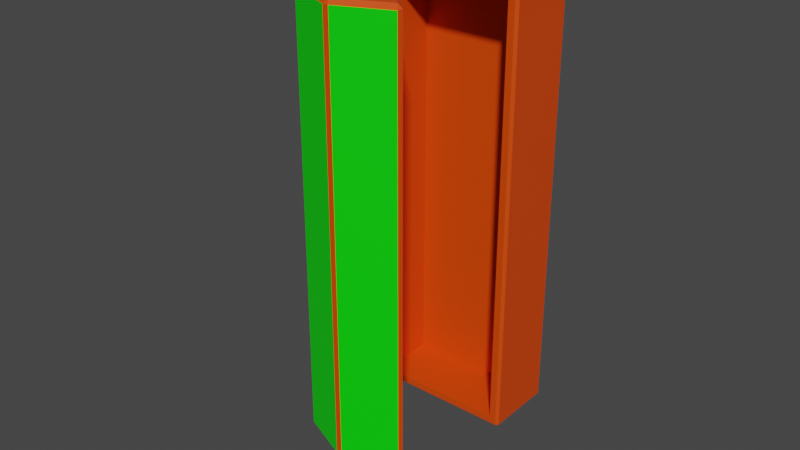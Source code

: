 # Source: sleepmachineDEMO.blend  (saved by Blender 3.6.11; exported with 4.5.12 LTS)
import bpy
from mathutils import Matrix  # noqa: F401  (used for matrix-valued properties, if any)

bpy.ops.wm.read_factory_settings(use_empty=True)
scene = bpy.context.scene
scene.name = 'Scene'

# ---- collections
col_collection = bpy.data.collections.new('Collection'); scene.collection.children.link(col_collection)

# ---- materials (node trees are filled in below, after node groups)
mat_material_001 = bpy.data.materials.new('Material.001')
mat_material_001.use_transparent_shadow = False
mat_material_002 = bpy.data.materials.new('Material.002')
mat_material_002.use_transparent_shadow = False
mat_material_003 = bpy.data.materials.new('Material.003')
mat_material_003.use_transparent_shadow = False

# ---- material node trees
mat_material_001.use_nodes = True; mat_material_001.node_tree.nodes.clear()
_N = mat_material_001.node_tree.nodes; _L = mat_material_001.node_tree.links
n0 = _N.new('ShaderNodeBsdfPrincipled'); n0.name = 'Principled BSDF'; n0.location = (10, 300)
n0.distribution = 'GGX'
n0.subsurface_method = 'RANDOM_WALK_SKIN'
n0.inputs[0].default_value = (0.8, 0.06447, 0.0, 1.0)
n0.inputs[3].default_value = 1.45
n0.inputs[27].default_value = (0.0, 0.0, 0.0, 1.0)
n0.inputs[28].default_value = 1.0
n1 = _N.new('ShaderNodeOutputMaterial'); n1.name = 'Material Output'; n1.location = (300, 300)
_L.new(n0.outputs[0], n1.inputs[0])
n1.is_active_output = True
mat_material_002.use_nodes = True; mat_material_002.node_tree.nodes.clear()
_N = mat_material_002.node_tree.nodes; _L = mat_material_002.node_tree.links
n0 = _N.new('ShaderNodeBsdfPrincipled'); n0.name = 'Principled BSDF'; n0.location = (10, 300)
n0.distribution = 'GGX'
n0.subsurface_method = 'RANDOM_WALK_SKIN'
n0.inputs[0].default_value = (0.0, 0.8, 0.0, 1.0)
n0.inputs[3].default_value = 1.45
n0.inputs[27].default_value = (0.0, 0.0, 0.0, 1.0)
n0.inputs[28].default_value = 1.0
n1 = _N.new('ShaderNodeOutputMaterial'); n1.name = 'Material Output'; n1.location = (300, 300)
_L.new(n0.outputs[0], n1.inputs[0])
n1.is_active_output = True
mat_material_003.use_nodes = True; mat_material_003.node_tree.nodes.clear()
_N = mat_material_003.node_tree.nodes; _L = mat_material_003.node_tree.links
n0 = _N.new('ShaderNodeBsdfPrincipled'); n0.name = 'Principled BSDF'; n0.location = (10, 300)
n0.distribution = 'GGX'
n0.subsurface_method = 'RANDOM_WALK_SKIN'
n0.inputs[3].default_value = 1.45
n0.inputs[27].default_value = (0.0, 0.0, 0.0, 1.0)
n0.inputs[28].default_value = 1.0
n1 = _N.new('ShaderNodeOutputMaterial'); n1.name = 'Material Output'; n1.location = (300, 300)
_L.new(n0.outputs[0], n1.inputs[0])
n1.is_active_output = True

# ---- world
world_world = bpy.data.worlds.new('World'); scene.world = world_world
world_world.use_nodes = True; world_world.node_tree.nodes.clear()
_N = world_world.node_tree.nodes; _L = world_world.node_tree.links
n0 = _N.new('ShaderNodeOutputWorld'); n0.name = 'World Output'; n0.location = (300, 300)
n1 = _N.new('ShaderNodeBackground'); n1.name = 'Background'; n1.location = (10, 300)
n1.inputs[0].default_value = (0.05088, 0.05088, 0.05088, 1.0)
_L.new(n1.outputs[0], n0.inputs[0])
n0.is_active_output = True
world_world.color = (0.05088, 0.05088, 0.05088)
world_world.use_sun_shadow = False
world_world.sun_shadow_jitter_overblur = 0.0

# ---- meshes
me_plane = bpy.data.meshes.new('Plane')
me_plane.from_pydata([(-0.8222, 0.8665, 0.03392), (-0.8276, 0.8276, 0.0), (-0.8665, 0.8222, 0.03392), (0.8665, 0.8222, 0.03392), (0.8276, 0.8276, 0.0), (0.8222, 0.8665, 0.03392), (-1.194, 0.03134, 0.03392), (-1.156, 0.03392, 0.0), (-1.173, 5.128e-08, 0.03392), (1.194, 0.03134, 0.03392), (1.173, -5.128e-08, 0.03392), (1.156, 0.03392, 0.0), (-0.03134, 1.194, 0.03392), (0.03134, 1.194, 0.03392), (0.03392, 1.156, 0.0), (-0.03392, 1.156, 0.0), (0.03392, 0.03392, 0.0), (0.03392, -1.483e-09, 0.03392), (-0.03392, 1.483e-09, 0.03392), (-0.03392, 0.03392, 0.0), (1.194, 0.03134, 6.966), (1.156, 0.03392, 7.0), (1.173, -5.128e-08, 6.966), (0.8665, 0.8222, 6.966), (0.8222, 0.8665, 6.966), (0.8276, 0.8276, 7.0), (-0.03134, 1.194, 6.966), (-0.03392, 1.156, 7.0), (0.03392, 1.156, 7.0), (0.03134, 1.194, 6.966), (-0.8222, 0.8665, 6.966), (-0.8665, 0.8222, 6.966), (-0.8276, 0.8276, 7.0), (-1.194, 0.03134, 6.966), (-1.173, 5.128e-08, 6.966), (-1.156, 0.03392, 7.0), (0.03392, 0.03392, 7.0), (-0.03392, 0.03392, 7.0), (-0.03392, 1.483e-09, 6.966), (0.03392, -1.483e-09, 6.966), (-0.9241, 0.8587, 0.008709), (-0.8587, 0.9241, 0.008709), (-0.8522, 0.8522, -0.06381), (0.8587, 0.9241, 0.008709), (0.9241, 0.8587, 0.008709), (0.8522, 0.8522, -0.06381), (-1.216, -0.0468, -0.001931), (-1.261, 0.02483, 0.007153), (-1.182, 0.01691, -0.06594), (1.182, 0.01691, -0.06594), (1.261, 0.02483, 0.007153), (1.216, -0.0468, -0.001931), (-0.04048, 1.185, -0.06645), (-0.04389, 1.26, 0.006009), (0.04389, 1.26, 0.006009), (0.04048, 1.185, -0.06645), (-0.03392, 0.0061, -0.06716), (0.03392, 0.0061, -0.06716), (0.03392, -0.0514, -0.01748), (-0.03392, -0.0514, -0.01748), (1.216, -0.0468, 7.002), (1.261, 0.02483, 6.993), (1.182, 0.01691, 7.066), (0.8522, 0.8522, 7.064), (0.9241, 0.8587, 6.991), (0.8587, 0.9241, 6.991), (0.04389, 1.26, 6.994), (-0.04389, 1.26, 6.994), (-0.04048, 1.185, 7.066), (0.04048, 1.185, 7.066), (-0.8522, 0.8522, 7.064), (-0.8587, 0.9241, 6.991), (-0.9241, 0.8587, 6.991), (-1.182, 0.01691, 7.066), (-1.261, 0.02483, 6.993), (-1.216, -0.0468, 7.002), (0.03392, -0.0514, 7.017), (0.03392, 0.0061, 7.067), (-0.03392, 0.0061, 7.067), (-0.03392, -0.0514, 7.017)], [], [(5, 24, 29, 13), (2, 31, 33, 6), (35, 32, 27, 37), (16, 11, 4, 14), (7, 19, 15, 1), (36, 28, 25, 21), (9, 20, 23, 3), (0, 2, 1), (3, 5, 4), (6, 8, 7), (9, 11, 10), (12, 15, 14, 13), (16, 19, 18, 17), (20, 22, 21), (23, 25, 24), (26, 29, 28, 27), (30, 32, 31), (33, 35, 34), (36, 39, 38, 37), (11, 9, 3, 4), (15, 12, 0, 1), (1, 2, 6, 7), (4, 5, 13, 14), (19, 16, 14, 15), (18, 19, 7, 8), (10, 11, 16, 17), (20, 21, 25, 23), (26, 27, 32, 30), (31, 32, 35, 33), (24, 25, 28, 29), (36, 37, 27, 28), (37, 38, 34, 35), (21, 22, 39, 36), (5, 3, 23, 24), (22, 20, 9, 10), (33, 34, 8, 6), (12, 13, 29, 26), (2, 0, 30, 31), (12, 26, 30, 0), (43, 54, 66, 65), (40, 47, 74, 72), (73, 78, 68, 70), (57, 55, 45, 49), (48, 42, 52, 56), (77, 62, 63, 69), (50, 44, 64, 61), (41, 42, 40), (44, 45, 43), (47, 48, 46), (50, 51, 49), (53, 54, 55, 52), (57, 58, 59, 56), (61, 62, 60), (64, 65, 63), (67, 68, 69, 66), (71, 72, 70), (74, 75, 73), (77, 78, 79, 76), (49, 45, 44, 50), (52, 42, 41, 53), (42, 48, 47, 40), (45, 55, 54, 43), (56, 52, 55, 57), (59, 46, 48, 56), (51, 58, 57, 49), (61, 64, 63, 62), (67, 71, 70, 68), (72, 74, 73, 70), (65, 66, 69, 63), (77, 69, 68, 78), (78, 73, 75, 79), (62, 77, 76, 60), (43, 65, 64, 44), (60, 51, 50, 61), (74, 47, 46, 75), (53, 67, 66, 54), (40, 72, 71, 41), (53, 41, 71, 67), (8, 34, 75, 46), (17, 18, 59, 58), (39, 22, 60, 76), (34, 38, 79, 75), (10, 17, 58, 51), (38, 39, 76, 79), (18, 8, 46, 59), (22, 10, 51, 60)])
me_plane.polygons.foreach_set('material_index', [1, 1, 0, 0, 0, 0, 1, 0, 0, 0, 0, 0, 0, 0, 0, 0, 0, 0, 0, 0, 0, 0, 0, 0, 0, 0, 0, 0, 0, 0, 0, 0, 0, 0, 0, 0, 0, 0, 1, 1, 1, 0, 0, 0, 0, 1, 0, 0, 0, 0, 0, 0, 0, 0, 0, 0, 0, 0, 0, 0, 0, 0, 0, 0, 0, 0, 0, 0, 0, 0, 0, 0, 0, 0, 0, 0, 0, 1, 0, 0, 0, 0, 0, 0, 0, 0])
_uv = me_plane.uv_layers.new(name='UVMap')
_uv.uv.foreach_set('vector', [0.9816, 1.0, 0.9816, 1.0, 0.5184, 1.0, 0.5184, 1.0, 0.0, 0.9816, 0.0, 0.9816, 0.0, 0.5184, 0.0, 0.5184, 0.01596, 0.5191, 0.02097, 0.979, 0.4809, 0.984, 0.4849, 0.5151, 0.5151, 0.5151, 0.984, 0.5191, 0.979, 0.979, 0.5191, 0.984, 0.01596, 0.5191, 0.4849, 0.5151, 0.4809, 0.984, 0.02097, 0.979, 0.5151, 0.5151, 0.5191, 0.984, 0.979, 0.979, 0.984, 0.5191, 1.0, 0.5184, 1.0, 0.5184, 1.0, 0.9816, 1.0, 0.9816, 0.01836, 1.0, 0.0, 0.9816, 0.02097, 0.979, 1.0, 0.9816, 0.9816, 1.0, 0.979, 0.979, 0.0, 0.5184, 0.01405, 0.5, 0.01596, 0.5191, 1.0, 0.5184, 0.984, 0.5191, 0.986, 0.5, 0.4816, 1.0, 0.4809, 0.984, 0.5191, 0.984, 0.5184, 1.0, 0.5151, 0.5151, 0.4849, 0.5151, 0.486, 0.5, 0.514, 0.5, 1.0, 0.5184, 0.986, 0.5, 0.984, 0.5191, 1.0, 0.9816, 0.979, 0.979, 0.9816, 1.0, 0.4816, 1.0, 0.5184, 1.0, 0.5191, 0.984, 0.4809, 0.984, 0.01836, 1.0, 0.02097, 0.979, 0.0, 0.9816, 0.0, 0.5184, 0.01596, 0.5191, 0.01405, 0.5, 0.5151, 0.5151, 0.514, 0.5, 0.486, 0.5, 0.4849, 0.5151, 0.984, 0.5191, 1.0, 0.5184, 1.0, 0.9816, 0.979, 0.979, 0.4809, 0.984, 0.4816, 1.0, 0.01836, 1.0, 0.02097, 0.979, 0.02097, 0.979, 0.0, 0.9816, 0.0, 0.5184, 0.01596, 0.5191, 0.979, 0.979, 0.9816, 1.0, 0.5184, 1.0, 0.5191, 0.984, 0.4849, 0.5151, 0.5151, 0.5151, 0.5191, 0.984, 0.4809, 0.984, 0.486, 0.5, 0.4849, 0.5151, 0.01596, 0.5191, 0.01405, 0.5, 0.986, 0.5, 0.984, 0.5191, 0.5151, 0.5151, 0.514, 0.5, 1.0, 0.5184, 0.984, 0.5191, 0.979, 0.979, 1.0, 0.9816, 0.4816, 1.0, 0.4809, 0.984, 0.02097, 0.979, 0.01836, 1.0, 0.0, 0.9816, 0.02097, 0.979, 0.01596, 0.5191, 0.0, 0.5184, 0.9816, 1.0, 0.979, 0.979, 0.5191, 0.984, 0.5184, 1.0, 0.5151, 0.5151, 0.4849, 0.5151, 0.4809, 0.984, 0.5191, 0.984, 0.4849, 0.5151, 0.486, 0.5, 0.01405, 0.5, 0.01596, 0.5191, 0.984, 0.5191, 0.986, 0.5, 0.514, 0.5, 0.5151, 0.5151, 0.9816, 1.0, 1.0, 0.9816, 1.0, 0.9816, 0.9816, 1.0, 0.986, 0.5, 1.0, 0.5184, 1.0, 0.5184, 0.986, 0.5, 0.0, 0.5184, 0.01405, 0.5, 0.01405, 0.5, 0.0, 0.5184, 0.4816, 1.0, 0.5184, 1.0, 0.5184, 1.0, 0.4816, 1.0, 0.0, 0.9816, 0.01836, 1.0, 0.01836, 1.0, 0.0, 0.9816, 0.4816, 1.0, 0.4816, 1.0, 0.01836, 1.0, 0.01836, 1.0, 0.9816, 1.0, 0.5184, 1.0, 0.5184, 1.0, 0.9816, 1.0, 0.0, 0.9816, 0.0, 0.5184, 0.0, 0.5184, 0.0, 0.9816, 0.01596, 0.5191, 0.4849, 0.5151, 0.4809, 0.984, 0.02097, 0.979, 0.5151, 0.5151, 0.5191, 0.984, 0.979, 0.979, 0.984, 0.5191, 0.01596, 0.5191, 0.02097, 0.979, 0.4809, 0.984, 0.4849, 0.5151, 0.5151, 0.5151, 0.984, 0.5191, 0.979, 0.979, 0.5191, 0.984, 1.0, 0.5184, 1.0, 0.9816, 1.0, 0.9816, 1.0, 0.5184, 0.01836, 1.0, 0.02097, 0.979, 0.0, 0.9816, 1.0, 0.9816, 0.979, 0.979, 0.9816, 1.0, 0.0, 0.5184, 0.01596, 0.5191, 0.01405, 0.5, 1.0, 0.5184, 0.986, 0.5, 0.984, 0.5191, 0.4816, 1.0, 0.5184, 1.0, 0.5191, 0.984, 0.4809, 0.984, 0.5151, 0.5151, 0.514, 0.5, 0.486, 0.5, 0.4849, 0.5151, 1.0, 0.5184, 0.984, 0.5191, 0.986, 0.5, 1.0, 0.9816, 0.9816, 1.0, 0.979, 0.979, 0.4816, 1.0, 0.4809, 0.984, 0.5191, 0.984, 0.5184, 1.0, 0.01836, 1.0, 0.0, 0.9816, 0.02097, 0.979, 0.0, 0.5184, 0.01405, 0.5, 0.01596, 0.5191, 0.5151, 0.5151, 0.4849, 0.5151, 0.486, 0.5, 0.514, 0.5, 0.984, 0.5191, 0.979, 0.979, 1.0, 0.9816, 1.0, 0.5184, 0.4809, 0.984, 0.02097, 0.979, 0.01836, 1.0, 0.4816, 1.0, 0.02097, 0.979, 0.01596, 0.5191, 0.0, 0.5184, 0.0, 0.9816, 0.979, 0.979, 0.5191, 0.984, 0.5184, 1.0, 0.9816, 1.0, 0.4849, 0.5151, 0.4809, 0.984, 0.5191, 0.984, 0.5151, 0.5151, 0.486, 0.5, 0.01405, 0.5, 0.01596, 0.5191, 0.4849, 0.5151, 0.986, 0.5, 0.514, 0.5, 0.5151, 0.5151, 0.984, 0.5191, 1.0, 0.5184, 1.0, 0.9816, 0.979, 0.979, 0.984, 0.5191, 0.4816, 1.0, 0.01836, 1.0, 0.02097, 0.979, 0.4809, 0.984, 0.0, 0.9816, 0.0, 0.5184, 0.01596, 0.5191, 0.02097, 0.979, 0.9816, 1.0, 0.5184, 1.0, 0.5191, 0.984, 0.979, 0.979, 0.5151, 0.5151, 0.5191, 0.984, 0.4809, 0.984, 0.4849, 0.5151, 0.4849, 0.5151, 0.01596, 0.5191, 0.01405, 0.5, 0.486, 0.5, 0.984, 0.5191, 0.5151, 0.5151, 0.514, 0.5, 0.986, 0.5, 0.9816, 1.0, 0.9816, 1.0, 1.0, 0.9816, 1.0, 0.9816, 0.986, 0.5, 0.986, 0.5, 1.0, 0.5184, 1.0, 0.5184, 0.0, 0.5184, 0.0, 0.5184, 0.01405, 0.5, 0.01405, 0.5, 0.4816, 1.0, 0.4816, 1.0, 0.5184, 1.0, 0.5184, 1.0, 0.0, 0.9816, 0.0, 0.9816, 0.01836, 1.0, 0.01836, 1.0, 0.4816, 1.0, 0.01836, 1.0, 0.01836, 1.0, 0.4816, 1.0, 0.01405, 0.5, 0.01405, 0.5, 0.01405, 0.5, 0.01405, 0.5, 0.514, 0.5, 0.486, 0.5, 0.486, 0.5, 0.514, 0.5, 0.514, 0.5, 0.986, 0.5, 0.986, 0.5, 0.514, 0.5, 0.01405, 0.5, 0.486, 0.5, 0.486, 0.5, 0.01405, 0.5, 0.986, 0.5, 0.514, 0.5, 0.514, 0.5, 0.986, 0.5, 0.486, 0.5, 0.514, 0.5, 0.514, 0.5, 0.486, 0.5, 0.486, 0.5, 0.01405, 0.5, 0.01405, 0.5, 0.486, 0.5, 0.986, 0.5, 0.986, 0.5, 0.986, 0.5, 0.986, 0.5])
me_plane.materials.append(mat_material_001)
me_plane.materials.append(mat_material_002)
me_plane.update()
me_plane_001 = bpy.data.meshes.new('Plane.001')
me_plane_001.from_pydata([(-1.0, -0.9661, 0.03392), (-0.9661, -0.9661, 0.0), (-0.9661, -1.0, 0.03392), (0.9661, -1.0, 0.03392), (0.9661, -0.9661, 0.0), (1.0, -0.9661, 0.03392), (-1.0, -0.0343, 0.03392), (-0.8753, -0.000384, 0.1247), (-0.9661, -0.0343, 0.0), (1.0, -0.0343, 0.03392), (0.9661, -0.0343, 0.0), (0.8753, -0.000384, 0.1247), (-1.0, -0.0343, 5.799), (-0.9661, -0.0343, 5.833), (-0.8753, -0.000384, 5.709), (-1.0, -0.9661, 5.799), (-0.9661, -1.0, 5.799), (-0.9661, -0.9661, 5.833), (0.9661, -1.0, 5.799), (1.0, -0.9661, 5.799), (0.9661, -0.9661, 5.833), (1.0, -0.0343, 5.799), (0.8753, -0.000384, 5.709), (0.9661, -0.0343, 5.833), (-0.9661, -0.000384, 0.03392), (0.9661, -0.000384, 0.03392), (0.9661, -0.000384, 5.799), (-0.9661, -0.000384, 5.799), (-0.8753, -0.7943, 0.1247), (0.8753, -0.7943, 0.1247), (0.8753, -0.7943, 5.709), (-0.8753, -0.7943, 5.709)], [], [(2, 3, 18, 16), (17, 20, 23, 13), (5, 9, 21, 19), (14, 22, 30, 31), (1, 8, 10, 4), (0, 1, 2), (3, 4, 5), (6, 24, 8), (9, 10, 25), (12, 13, 27), (15, 16, 17), (18, 19, 20), (21, 26, 23), (8, 1, 0, 6), (1, 4, 3, 2), (4, 10, 9, 5), (10, 8, 24, 25), (12, 15, 17, 13), (16, 18, 20, 17), (19, 21, 23, 20), (26, 27, 13, 23), (6, 12, 27, 24), (21, 9, 25, 26), (5, 19, 18, 3), (15, 0, 2, 16), (6, 0, 15, 12), (7, 11, 25, 24), (22, 14, 27, 26), (14, 7, 24, 27), (11, 22, 26, 25), (29, 28, 31, 30), (7, 14, 31, 28), (11, 7, 28, 29), (22, 11, 29, 30)])
_uv = me_plane_001.uv_layers.new(name='UVMap')
_uv.uv.foreach_set('vector', [0.01696, 0.0, 0.983, 0.0, 0.983, 0.0, 0.01696, 0.0, 0.01696, 0.01696, 0.983, 0.01696, 0.983, 0.4828, 0.01696, 0.4828, 1.0, 0.01696, 1.0, 0.4828, 1.0, 0.4828, 1.0, 0.01696, 0.06234, 0.4998, 0.9377, 0.4998, 0.9377, 0.4998, 0.06234, 0.4998, 0.01696, 0.01696, 0.01696, 0.4828, 0.983, 0.4828, 0.983, 0.01696, 0.0, 0.01696, 0.01696, 0.01696, 0.01696, 0.0, 0.983, 0.0, 0.983, 0.01696, 1.0, 0.01696, 0.0, 0.4828, 0.01696, 0.4998, 0.01696, 0.4828, 1.0, 0.4828, 0.983, 0.4828, 0.983, 0.4998, 0.0, 0.4828, 0.01696, 0.4828, 0.01696, 0.4998, 0.0, 0.01696, 0.01696, 0.0, 0.01696, 0.01696, 0.983, 0.0, 1.0, 0.01696, 0.983, 0.01696, 1.0, 0.4828, 0.983, 0.4998, 0.983, 0.4828, 0.01696, 0.4828, 0.01696, 0.01696, 0.0, 0.01696, 0.0, 0.4828, 0.01696, 0.01696, 0.983, 0.01696, 0.983, 0.0, 0.01696, 0.0, 0.983, 0.01696, 0.983, 0.4828, 1.0, 0.4828, 1.0, 0.01696, 0.983, 0.4828, 0.01696, 0.4828, 0.01696, 0.4998, 0.983, 0.4998, 0.0, 0.4828, 0.0, 0.01696, 0.01696, 0.01696, 0.01696, 0.4828, 0.01696, 0.0, 0.983, 0.0, 0.983, 0.01696, 0.01696, 0.01696, 1.0, 0.01696, 1.0, 0.4828, 0.983, 0.4828, 0.983, 0.01696, 0.983, 0.4998, 0.01696, 0.4998, 0.01696, 0.4828, 0.983, 0.4828, 0.0, 0.4828, 0.0, 0.4828, 0.01696, 0.4998, 0.01696, 0.4998, 1.0, 0.4828, 1.0, 0.4828, 0.983, 0.4998, 0.983, 0.4998, 1.0, 0.01696, 1.0, 0.01696, 0.983, 0.0, 0.983, 0.0, 0.0, 0.01696, 0.0, 0.01696, 0.01696, 0.0, 0.01696, 0.0, 0.0, 0.4828, 0.0, 0.01696, 0.0, 0.01696, 0.0, 0.4828, 0.06234, 0.4998, 0.9377, 0.4998, 0.983, 0.4998, 0.01696, 0.4998, 0.9377, 0.4998, 0.06234, 0.4998, 0.01696, 0.4998, 0.983, 0.4998, 0.06234, 0.4998, 0.06234, 0.4998, 0.01696, 0.4998, 0.01696, 0.4998, 0.9377, 0.4998, 0.9377, 0.4998, 0.983, 0.4998, 0.983, 0.4998, 0.9377, 0.4998, 0.06234, 0.4998, 0.06234, 0.4998, 0.9377, 0.4998, 0.06234, 0.4998, 0.06234, 0.4998, 0.06234, 0.4998, 0.06234, 0.4998, 0.9377, 0.4998, 0.06234, 0.4998, 0.06234, 0.4998, 0.9377, 0.4998, 0.9377, 0.4998, 0.9377, 0.4998, 0.9377, 0.4998, 0.9377, 0.4998])
me_plane_001.materials.append(mat_material_001)
me_plane_001.update()
me_cube_002 = bpy.data.meshes.new('Cube.002')
me_cube_002.from_pydata([(-1.0, -1.0, -1.0), (-1.0, -1.0, 1.0), (-1.0, 1.0, -1.0), (-1.0, 1.0, 1.0), (1.0, -1.0, -1.0), (1.0, -1.0, 1.0), (1.0, 1.0, -1.0), (1.0, 1.0, 1.0)], [], [(0, 1, 3, 2), (2, 3, 7, 6), (6, 7, 5, 4), (4, 5, 1, 0), (2, 6, 4, 0), (7, 3, 1, 5)])
_uv = me_cube_002.uv_layers.new(name='UVMap')
_uv.uv.foreach_set('vector', [0.375, 0.0, 0.625, 0.0, 0.625, 0.25, 0.375, 0.25, 0.375, 0.25, 0.625, 0.25, 0.625, 0.5, 0.375, 0.5, 0.375, 0.5, 0.625, 0.5, 0.625, 0.75, 0.375, 0.75, 0.375, 0.75, 0.625, 0.75, 0.625, 1.0, 0.375, 1.0, 0.125, 0.5, 0.375, 0.5, 0.375, 0.75, 0.125, 0.75, 0.625, 0.5, 0.875, 0.5, 0.875, 0.75, 0.625, 0.75])
me_cube_002.update()

# ---- curves / text
cu_plane_002 = bpy.data.curves.new('Plane.002', 'CURVE')
cu_plane_002.dimensions = '3D'
_sp = cu_plane_002.splines.new('POLY'); _sp.points.add(3)
_sp.points.foreach_set('co', [0.0, 0.0, -0.8006, 0.0, -0.5549, 0.6534, -0.9312, 0.0, -1.214, 0.3548, -1.082, 0.0, -1.254, -0.7729, -1.053, 0.0])
_sp.order_v = 0
_sp.resolution_v = 0
_sp.use_endpoint_u = True
_sp.use_smooth = False
cu_plane_002.materials.append(mat_material_003)
cu_plane_002.bevel_depth = 0.05
cu_plane_002.fill_mode = 'FULL'

# ---- objects
ob_plane = bpy.data.objects.new('Plane', me_plane)
ob_plane_001 = bpy.data.objects.new('Plane.001', me_plane_001)
ob_plane_002 = bpy.data.objects.new('Plane.002', cu_plane_002)
ob_cube = bpy.data.objects.new('Cube', me_cube_002)

# ---- transforms, parenting, visibility, modifiers, constraints
ob_plane.location = (-0.2699, -0.8024, 7.0)
ob_plane.rotation_euler = (3.142, 3.091e-08, -0.7854)
ob_plane_001.location = (0.0, 0.002328, 7.0)
ob_plane_001.rotation_euler = (3.142, -0.0, 0.0)
ob_plane_001.scale = (1.2, 1.2, 1.2)
ob_plane_002.location = (-1.238, 0.002328, 0.9057)
ob_plane_002.rotation_euler = (0.001293, -1.923, 1.569)
ob_cube.location = (-1.238, 0.7977, 1.173)
ob_cube.rotation_euler = (1.571, -1.571, -0.0)
ob_cube.scale = (0.1025, 0.04101, 0.1025)

# ---- collection membership
col_collection.objects.link(ob_plane)
col_collection.objects.link(ob_plane_001)
col_collection.objects.link(ob_plane_002)
col_collection.objects.link(ob_cube)

# ---- scene / render settings (as saved in the file)
scene.frame_start = 1; scene.frame_end = 250; scene.frame_set(1)
scene.render.engine = 'BLENDER_EEVEE_NEXT'
scene.cycles.sampling_pattern = 'TABULATED_SOBOL'
scene.view_settings.view_transform = 'Filmic'
bpy.context.view_layer.update()

# ---- added for rendering (the .blend has no active camera and no usable light): camera, sun
cam_auto = bpy.data.cameras.new('AutoCamera')
cam_auto.lens = 50.0
cam_auto.sensor_width = 36.0
cam_auto.clip_end = 1000.0
ob_auto_camera = bpy.data.objects.new('AutoCamera', cam_auto)
scene.collection.objects.link(ob_auto_camera)
ob_auto_camera.location = (9.06334, -11.8167, 10.821)
ob_auto_camera.rotation_euler = (1.09748, -7.21219e-08, 0.694738)
scene.camera = ob_auto_camera
light_auto_sun = bpy.data.lights.new('AutoSun', 'SUN')
light_auto_sun.energy = 3.0
light_auto_sun.angle = 0.0523599
ob_auto_sun = bpy.data.objects.new('AutoSun', light_auto_sun)
scene.collection.objects.link(ob_auto_sun)
ob_auto_sun.rotation_euler = (0.872665, 0.174533, 0.523599)
bpy.context.view_layer.update()
